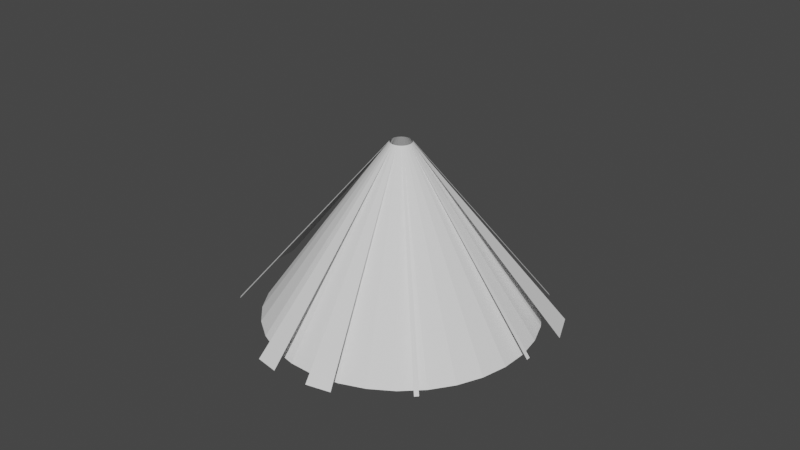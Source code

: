 # Source: Tractorbeam.blend  (saved by Blender 4.2.66; exported with 4.5.12 LTS)
import bpy
from mathutils import Matrix  # noqa: F401  (used for matrix-valued properties, if any)

bpy.ops.wm.read_factory_settings(use_empty=True)
scene = bpy.context.scene
scene.name = 'Scene'

# ---- collections
col_collection = bpy.data.collections.new('Collection'); scene.collection.children.link(col_collection)

# ---- world
world_world = bpy.data.worlds.new('World'); scene.world = world_world
world_world.use_nodes = True; world_world.node_tree.nodes.clear()
_N = world_world.node_tree.nodes; _L = world_world.node_tree.links
n0 = _N.new('ShaderNodeOutputWorld'); n0.name = 'World Output'; n0.location = (300, 300)
n1 = _N.new('ShaderNodeBackground'); n1.name = 'Background'; n1.location = (10, 300)
n1.inputs[0].default_value = (0.05088, 0.05088, 0.05088, 1.0)
_L.new(n1.outputs[0], n0.inputs[0])
n0.is_active_output = True
world_world.color = (0.05088, 0.05088, 0.05088)
world_world.use_sun_shadow = False
world_world.sun_shadow_jitter_overblur = 0.0

# ---- meshes
me_cone = bpy.data.meshes.new('Cone')
me_cone.from_pydata([(0.0, 1.0, -1.0), (0.1951, 0.9808, -1.0), (0.3827, 0.9239, -1.0), (0.5556, 0.8315, -1.0), (0.7071, 0.7071, -1.0), (0.8315, 0.5556, -1.0), (0.9239, 0.3827, -1.0), (0.9808, 0.1951, -1.0), (1.0, 0.0, -1.0), (0.9808, -0.1951, -1.0), (0.9239, -0.3827, -1.0), (0.8315, -0.5556, -1.0), (0.7071, -0.7071, -1.0), (0.5556, -0.8315, -1.0), (0.3827, -0.9239, -1.0), (0.1951, -0.9808, -1.0), (0.0, -1.0, -1.0), (-0.1951, -0.9808, -1.0), (-0.3827, -0.9239, -1.0), (-0.5556, -0.8315, -1.0), (-0.7071, -0.7071, -1.0), (-0.8315, -0.5556, -1.0), (-0.9239, -0.3827, -1.0), (-0.9808, -0.1951, -1.0), (-1.0, 0.0, -1.0), (-0.9808, 0.1951, -1.0), (-0.9239, 0.3827, -1.0), (-0.8315, 0.5556, -1.0), (-0.7071, 0.7071, -1.0), (-0.5556, 0.8315, -1.0), (-0.3827, 0.9239, -1.0), (-0.1951, 0.9808, -1.0), (0.0, 0.1443, 0.7135), (-0.02815, 0.1415, 0.7135), (-0.05521, 0.1333, 0.7135), (-0.08015, 0.12, 0.7135), (-0.102, 0.102, 0.7135), (-0.12, 0.08015, 0.7135), (-0.1333, 0.05521, 0.7135), (-0.1415, 0.02815, 0.7135), (-0.1443, 0.0, 0.7135), (-0.1415, -0.02815, 0.7135), (-0.1333, -0.05521, 0.7135), (-0.12, -0.08015, 0.7135), (-0.102, -0.102, 0.7135), (-0.08015, -0.12, 0.7135), (-0.05521, -0.1333, 0.7135), (-0.02815, -0.1415, 0.7135), (0.0, -0.1443, 0.7135), (0.02815, -0.1415, 0.7135), (0.05521, -0.1333, 0.7135), (0.08015, -0.12, 0.7135), (0.102, -0.102, 0.7135), (0.12, -0.08015, 0.7135), (0.1333, -0.05521, 0.7135), (0.1415, -0.02815, 0.7135), (0.1443, 0.0, 0.7135), (0.1415, 0.02815, 0.7135), (0.1333, 0.05521, 0.7135), (0.12, 0.08015, 0.7135), (0.102, 0.102, 0.7135), (0.08015, 0.12, 0.7135), (0.05521, 0.1333, 0.7135), (0.02815, 0.1415, 0.7135), (0.09952, 0.2384, 0.4482), (0.04972, 0.2535, 0.4482)], [], [(9, 8, 56, 55), (8, 7, 57, 56), (7, 6, 58, 57), (5, 4, 60, 59), (6, 5, 59, 58), (3, 2, 62, 61), (4, 3, 61, 60), (2, 1, 63, 62), (1, 0, 32, 63), (0, 31, 33, 32), (31, 30, 34, 33), (30, 29, 35, 34), (29, 28, 36, 35), (28, 27, 37, 36), (27, 26, 38, 37), (26, 25, 39, 38), (25, 24, 40, 39), (24, 23, 41, 40), (23, 22, 42, 41), (22, 21, 43, 42), (21, 20, 44, 43), (20, 19, 45, 44), (19, 18, 46, 45), (18, 17, 47, 46), (17, 16, 48, 47), (16, 15, 49, 48), (14, 13, 51, 50), (15, 14, 50, 49), (13, 12, 52, 51), (12, 11, 53, 52), (10, 9, 55, 54), (11, 10, 54, 53), (62, 63, 65, 64)])
me_cone.update()
me_cone_001 = bpy.data.meshes.new('Cone.001')
me_cone_001.from_pydata([(0.0, 0.1443, 0.7135), (-0.02815, 0.1415, 0.7135), (-0.102, 0.102, 0.7135), (-0.12, 0.08015, 0.7135), (-0.1333, 0.05521, 0.7135), (-0.1415, 0.02815, 0.7135), (-0.1443, 0.0, 0.7135), (-0.1415, -0.02815, 0.7135), (-0.102, -0.102, 0.7135), (-0.08015, -0.12, 0.7135), (0.0, -0.1443, 0.7135), (0.02815, -0.1415, 0.7135), (0.102, -0.102, 0.7135), (0.12, -0.08015, 0.7135), (0.1415, -0.02815, 0.7135), (0.1443, 0.0, 0.7135), (0.12, 0.08015, 0.7135), (0.102, 0.102, 0.7135), (0.08015, 0.12, 0.7135), (0.05521, 0.1333, 0.7135), (-0.1145, 1.989, -2.669), (-0.1738, 1.983, -2.669), (-2.0, -0.2632, -2.669), (-1.994, -0.3224, -2.669), (2.142, -0.3273, -2.669), (2.147, -0.2681, -2.669), (0.2425, -2.169, -2.669), (0.3017, -2.163, -2.669), (-1.514, 1.255, -2.669), (-1.552, 1.209, -2.669), (1.759, 1.152, -2.697), (1.551, 1.406, -2.697), (-1.512, -1.616, -2.697), (-1.202, -1.87, -2.697), (-1.987, 0.7459, -2.697), (-2.122, 0.3013, -2.697), (1.161, 1.699, -2.697), (0.8573, 1.861, -2.697), (1.535, -1.619, -2.697), (1.805, -1.29, -2.697)], [], [(1, 0, 20, 21), (7, 6, 22, 23), (15, 14, 24, 25), (11, 10, 26, 27), (3, 2, 28, 29), (17, 16, 30, 31), (9, 8, 32, 33), (5, 4, 34, 35), (19, 18, 36, 37), (13, 12, 38, 39)])
me_cone_001.polygons.foreach_set('use_smooth', [True] * 10)
me_cone_001.update()
me_cone_003 = bpy.data.meshes.new('Cone.003')
me_cone_003.from_pydata([(0.0, 1.0, -1.0), (0.1951, 0.9808, -1.0), (0.3827, 0.9239, -1.0), (0.5556, 0.8315, -1.0), (0.7071, 0.7071, -1.0), (0.8315, 0.5556, -1.0), (0.9239, 0.3827, -1.0), (0.9808, 0.1951, -1.0), (1.0, 0.0, -1.0), (0.9808, -0.1951, -1.0), (0.9239, -0.3827, -1.0), (0.8315, -0.5556, -1.0), (0.7071, -0.7071, -1.0), (0.5556, -0.8315, -1.0), (0.3827, -0.9239, -1.0), (0.1951, -0.9808, -1.0), (0.0, -1.0, -1.0), (-0.1951, -0.9808, -1.0), (-0.3827, -0.9239, -1.0), (-0.5556, -0.8315, -1.0), (-0.7071, -0.7071, -1.0), (-0.8315, -0.5556, -1.0), (-0.9239, -0.3827, -1.0), (-0.9808, -0.1951, -1.0), (-1.0, 0.0, -1.0), (-0.9808, 0.1951, -1.0), (-0.9239, 0.3827, -1.0), (-0.8315, 0.5556, -1.0), (-0.7071, 0.7071, -1.0), (-0.5556, 0.8315, -1.0), (-0.3827, 0.9239, -1.0), (-0.1951, 0.9808, -1.0), (-0.002059, 1.833, -2.704), (0.3569, 1.798, -2.704), (0.702, 1.693, -2.704), (1.02, 1.523, -2.704), (1.299, 1.294, -2.704), (1.528, 1.015, -2.704), (1.698, 0.6973, -2.704), (1.802, 0.3522, -2.704), (1.838, -0.006788, -2.704), (1.802, -0.3657, -2.704), (1.698, -0.7109, -2.704), (1.528, -1.029, -2.704), (1.299, -1.308, -2.704), (1.02, -1.537, -2.704), (0.702, -1.707, -2.704), (0.3569, -1.811, -2.704), (-0.002059, -1.847, -2.704), (-0.361, -1.811, -2.704), (-0.7061, -1.707, -2.704), (-1.024, -1.537, -2.704), (-1.303, -1.308, -2.704), (-1.532, -1.029, -2.704), (-1.702, -0.7109, -2.704), (-1.807, -0.3657, -2.704), (-1.842, -0.006788, -2.704), (-1.807, 0.3522, -2.704), (-1.702, 0.6973, -2.704), (-1.532, 1.015, -2.704), (-1.303, 1.294, -2.704), (-1.024, 1.523, -2.704), (-0.7061, 1.693, -2.704), (-0.361, 1.798, -2.704)], [], [(6, 7, 39, 38), (20, 21, 53, 52), (7, 8, 40, 39), (21, 22, 54, 53), (8, 9, 41, 40), (22, 23, 55, 54), (9, 10, 42, 41), (23, 24, 56, 55), (10, 11, 43, 42), (24, 25, 57, 56), (11, 12, 44, 43), (25, 26, 58, 57), (12, 13, 45, 44), (26, 27, 59, 58), (13, 14, 46, 45), (0, 1, 33, 32), (27, 28, 60, 59), (14, 15, 47, 46), (1, 2, 34, 33), (28, 29, 61, 60), (15, 16, 48, 47), (2, 3, 35, 34), (29, 30, 62, 61), (16, 17, 49, 48), (3, 4, 36, 35), (30, 31, 63, 62), (17, 18, 50, 49), (4, 5, 37, 36), (31, 0, 32, 63), (18, 19, 51, 50), (5, 6, 38, 37), (19, 20, 52, 51)])
me_cone_003.update()

# ---- objects
ob_cone = bpy.data.objects.new('Cone', me_cone)
ob_cone_001 = bpy.data.objects.new('Cone.001', me_cone_001)
ob_cone_003 = bpy.data.objects.new('Cone.003', me_cone_003)

# ---- transforms, parenting, visibility, modifiers, constraints
ob_cone.location = (0.0, 0.0, 4.498)
ob_cone.rotation_euler = (0.0, -0.0, 1.645)
ob_cone.scale = (6.932, 6.932, 4.851)
ob_cone_001.location = (0.0, 0.0, 4.498)
ob_cone_001.rotation_euler = (0.0, -0.0, -2.43)
ob_cone_001.scale = (6.932, 6.932, 4.851)
ob_cone_003.location = (0.0, 0.0, 4.498)
ob_cone_003.rotation_euler = (0.0, -0.0, 1.645)
ob_cone_003.scale = (6.932, 6.932, 4.851)

# ---- collection membership
col_collection.objects.link(ob_cone)
col_collection.objects.link(ob_cone_001)
col_collection.objects.link(ob_cone_003)

# ---- scene / render settings (as saved in the file)
scene.frame_start = 1; scene.frame_end = 85; scene.frame_set(62)
scene.render.engine = 'BLENDER_EEVEE_NEXT'
scene.cycles.sampling_pattern = 'TABULATED_SOBOL'
scene.cycles.use_light_tree = False
scene.view_settings.view_transform = 'Filmic'
bpy.context.view_layer.update()

# ---- added for rendering (the .blend has no active camera and no usable light): camera, sun
cam_auto = bpy.data.cameras.new('AutoCamera')
cam_auto.lens = 50.0
cam_auto.sensor_width = 36.0
cam_auto.clip_end = 1000.0
ob_auto_camera = bpy.data.objects.new('AutoCamera', cam_auto)
scene.collection.objects.link(ob_auto_camera)
ob_auto_camera.location = (55.567, -66.8345, 44.5019)
ob_auto_camera.rotation_euler = (1.09748, -7.21219e-08, 0.694738)
scene.camera = ob_auto_camera
light_auto_sun = bpy.data.lights.new('AutoSun', 'SUN')
light_auto_sun.energy = 3.0
light_auto_sun.angle = 0.0523599
ob_auto_sun = bpy.data.objects.new('AutoSun', light_auto_sun)
scene.collection.objects.link(ob_auto_sun)
ob_auto_sun.rotation_euler = (0.872665, 0.174533, 0.523599)
bpy.context.view_layer.update()
